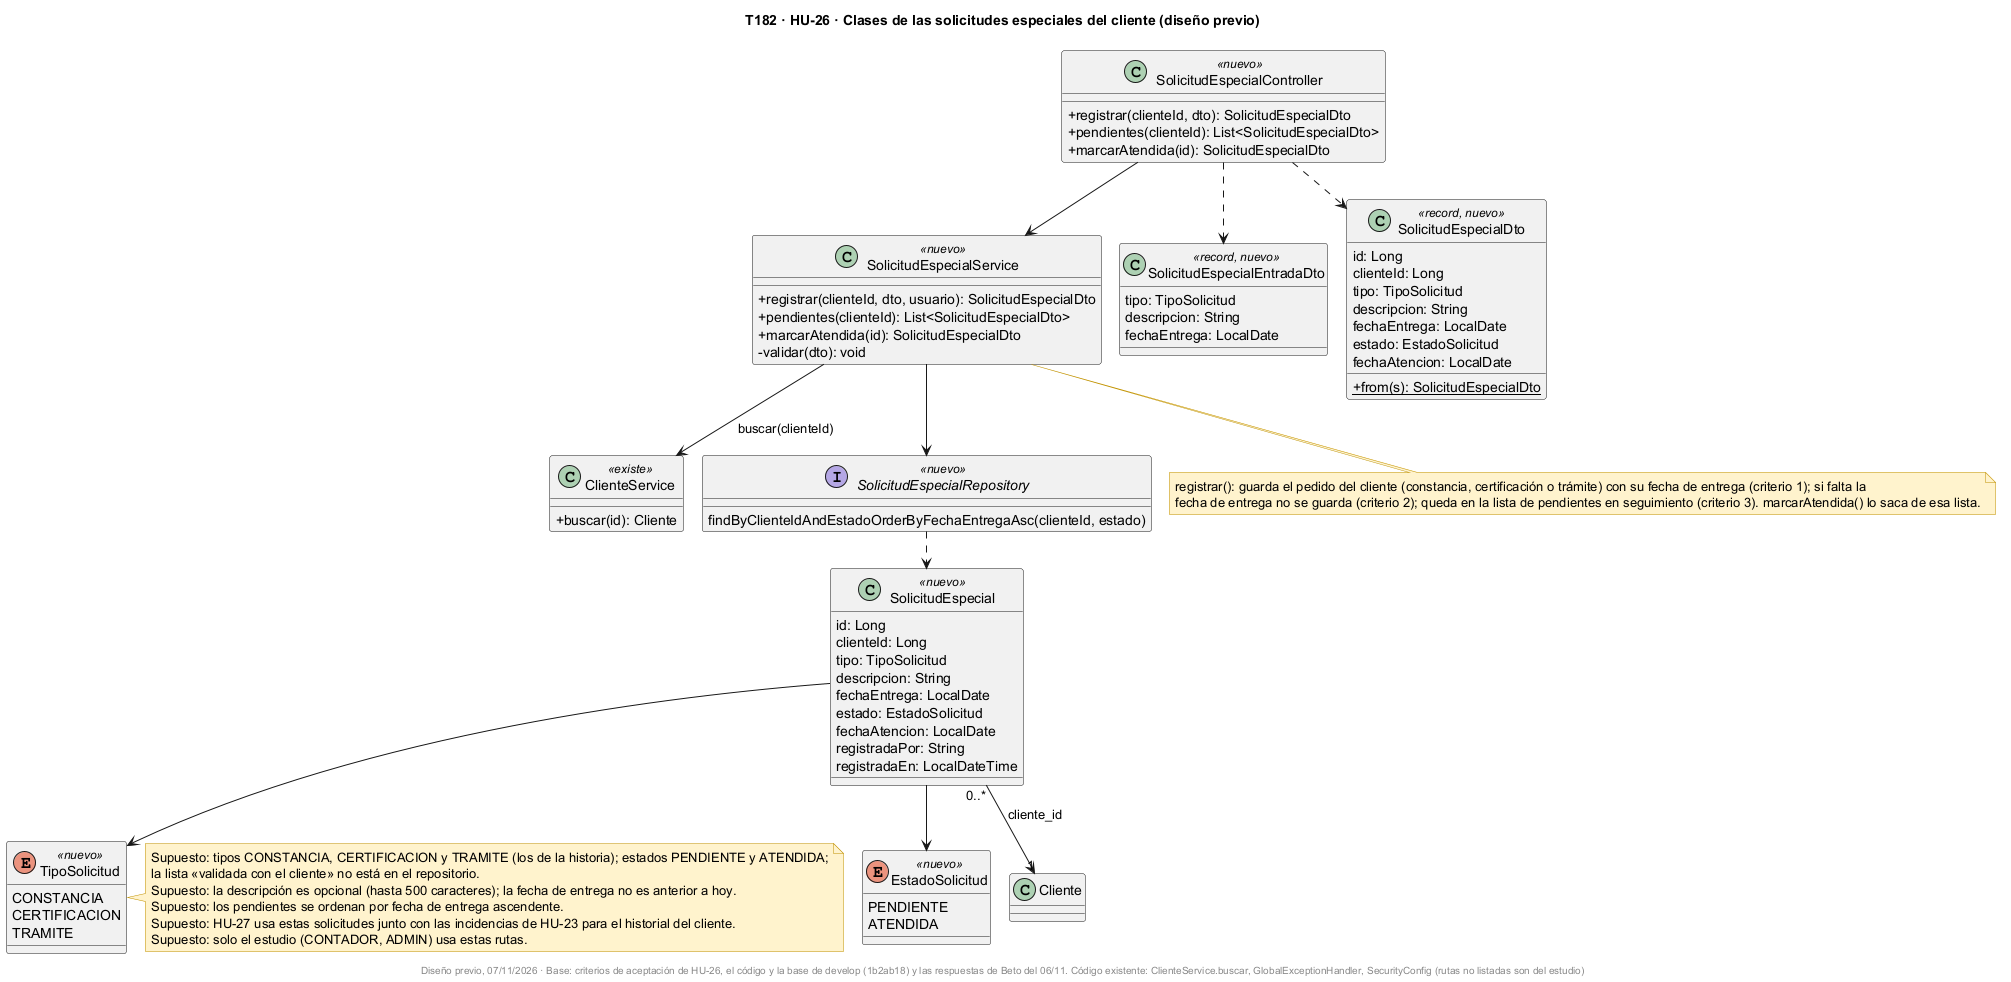

The diagram above was rendered by PlantUML. Its source (embedded in the PNG):
@startuml
!pragma layout smetana
skinparam classAttributeIconSize 0
title T182 · HU-26 · Clases de las solicitudes especiales del cliente (diseño previo)
skinparam shadowing false
skinparam noteBackgroundColor #FFF2CC
skinparam noteBorderColor #BF9000

class SolicitudEspecialController <<nuevo>> {
  +registrar(clienteId, dto): SolicitudEspecialDto
  +pendientes(clienteId): List<SolicitudEspecialDto>
  +marcarAtendida(id): SolicitudEspecialDto
}
class SolicitudEspecialService <<nuevo>> {
  +registrar(clienteId, dto, usuario): SolicitudEspecialDto
  +pendientes(clienteId): List<SolicitudEspecialDto>
  +marcarAtendida(id): SolicitudEspecialDto
  -validar(dto): void
}
class ClienteService <<existe>> {
  +buscar(id): Cliente
}
class SolicitudEspecial <<nuevo>> {
  id: Long
  clienteId: Long
  tipo: TipoSolicitud
  descripcion: String
  fechaEntrega: LocalDate
  estado: EstadoSolicitud
  fechaAtencion: LocalDate
  registradaPor: String
  registradaEn: LocalDateTime
}
enum TipoSolicitud <<nuevo>> {
  CONSTANCIA
  CERTIFICACION
  TRAMITE
}
enum EstadoSolicitud <<nuevo>> {
  PENDIENTE
  ATENDIDA
}
class SolicitudEspecialEntradaDto <<record, nuevo>> {
  tipo: TipoSolicitud
  descripcion: String
  fechaEntrega: LocalDate
}
class SolicitudEspecialDto <<record, nuevo>> {
  id: Long
  clienteId: Long
  tipo: TipoSolicitud
  descripcion: String
  fechaEntrega: LocalDate
  estado: EstadoSolicitud
  fechaAtencion: LocalDate
  +{static} from(s): SolicitudEspecialDto
}
interface SolicitudEspecialRepository <<nuevo>> {
  findByClienteIdAndEstadoOrderByFechaEntregaAsc(clienteId, estado)
}

SolicitudEspecialController --> SolicitudEspecialService
SolicitudEspecialController ..> SolicitudEspecialEntradaDto
SolicitudEspecialController ..> SolicitudEspecialDto
SolicitudEspecialService --> ClienteService : buscar(clienteId)
SolicitudEspecialService --> SolicitudEspecialRepository
SolicitudEspecialRepository ..> SolicitudEspecial
SolicitudEspecial --> TipoSolicitud
SolicitudEspecial --> EstadoSolicitud
SolicitudEspecial "0..*" --> "1" Cliente : cliente_id

note bottom of SolicitudEspecialService
  registrar(): guarda el pedido del cliente (constancia, certificación o trámite) con su fecha de entrega (criterio 1); si falta la
  fecha de entrega no se guarda (criterio 2); queda en la lista de pendientes en seguimiento (criterio 3). marcarAtendida() lo saca de esa lista.
end note
note right of TipoSolicitud
  Supuesto: tipos CONSTANCIA, CERTIFICACION y TRAMITE (los de la historia); estados PENDIENTE y ATENDIDA;
  la lista «validada con el cliente» no está en el repositorio.
  Supuesto: la descripción es opcional (hasta 500 caracteres); la fecha de entrega no es anterior a hoy.
  Supuesto: los pendientes se ordenan por fecha de entrega ascendente.
  Supuesto: HU-27 usa estas solicitudes junto con las incidencias de HU-23 para el historial del cliente.
  Supuesto: solo el estudio (CONTADOR, ADMIN) usa estas rutas.
end note
footer Diseño previo, 07/11/2026 · Base: criterios de aceptación de HU-26, el código y la base de develop (1b2ab18) y las respuestas de Beto del 06/11. Código existente: ClienteService.buscar, GlobalExceptionHandler, SecurityConfig (rutas no listadas son del estudio)
@enduml